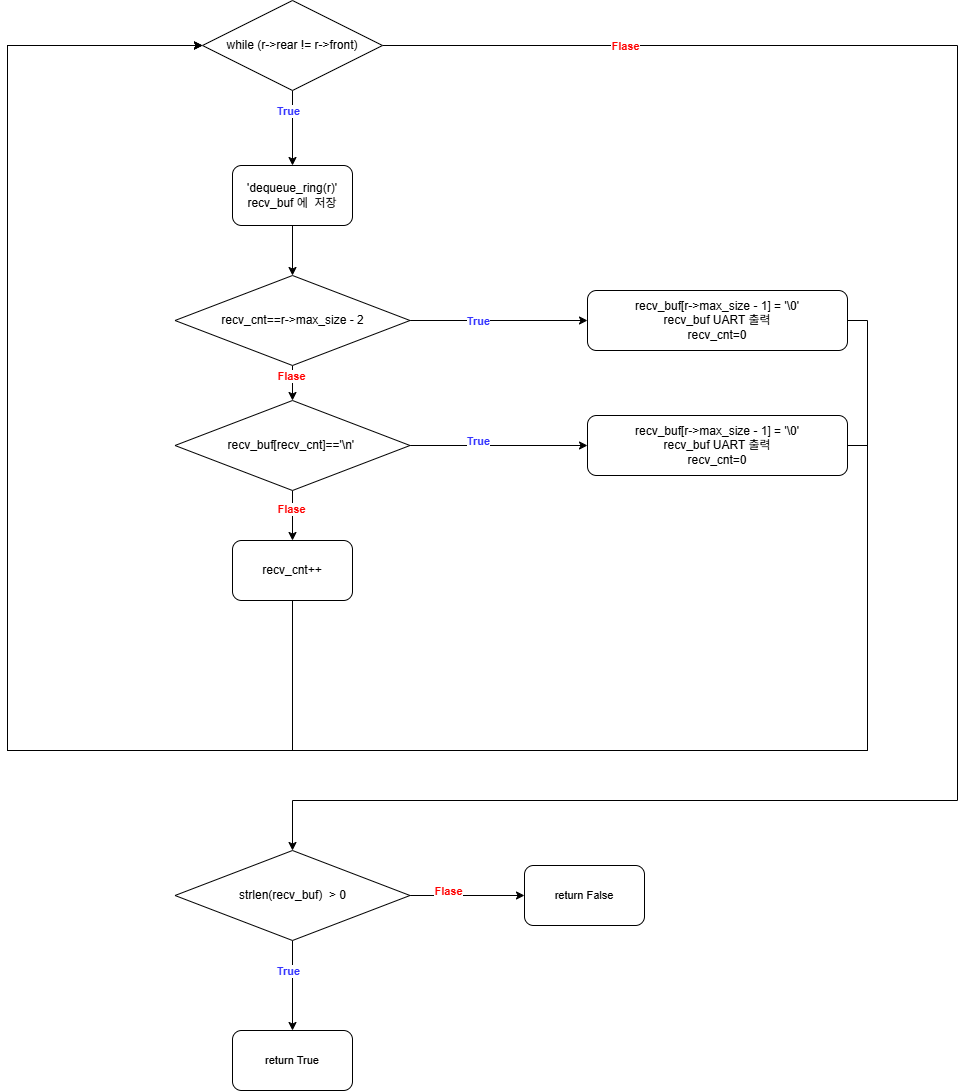

The diagram above was exported from draw.io. Its source (the exported page's mxGraphModel, read from the mxfile embedded in the PNG):
<mxGraphModel dx="1706" dy="1351" grid="1" gridSize="10" guides="1" tooltips="1" connect="1" arrows="1" fold="1" page="1" pageScale="1" pageWidth="827" pageHeight="1169" math="0" shadow="0">
  <root>
    <mxCell id="0" />
    <mxCell id="1" parent="0" />
    <mxCell id="QEmkT2XT_CwqaJX1dyTs-1" edge="1" parent="1" source="QEmkT2XT_CwqaJX1dyTs-2" style="edgeStyle=orthogonalEdgeStyle;rounded=0;orthogonalLoop=1;jettySize=auto;html=1;" target="QEmkT2XT_CwqaJX1dyTs-4">
      <mxGeometry relative="1" as="geometry" />
    </mxCell>
    <mxCell id="8iwFTYGJOBHpD4yJ3rOE-3" edge="1" parent="1" source="QEmkT2XT_CwqaJX1dyTs-2" style="edgeStyle=orthogonalEdgeStyle;rounded=0;orthogonalLoop=1;jettySize=auto;html=1;exitX=1;exitY=0.5;exitDx=0;exitDy=0;entryX=0.5;entryY=0;entryDx=0;entryDy=0;" target="QEmkT2XT_CwqaJX1dyTs-22">
      <mxGeometry relative="1" as="geometry">
        <Array as="points">
          <mxPoint x="1160" y="165" />
          <mxPoint x="1160" y="920" />
          <mxPoint x="495" y="920" />
        </Array>
      </mxGeometry>
    </mxCell>
    <mxCell id="QEmkT2XT_CwqaJX1dyTs-2" parent="1" style="rhombus;whiteSpace=wrap;html=1;" value="while (r-&amp;gt;rear != r-&amp;gt;front)" vertex="1">
      <mxGeometry height="90" width="180" x="405" y="120" as="geometry" />
    </mxCell>
    <mxCell id="QEmkT2XT_CwqaJX1dyTs-3" edge="1" parent="1" source="QEmkT2XT_CwqaJX1dyTs-4" style="edgeStyle=orthogonalEdgeStyle;rounded=0;orthogonalLoop=1;jettySize=auto;html=1;entryX=0.5;entryY=0;entryDx=0;entryDy=0;" target="QEmkT2XT_CwqaJX1dyTs-7">
      <mxGeometry relative="1" as="geometry" />
    </mxCell>
    <mxCell id="QEmkT2XT_CwqaJX1dyTs-4" parent="1" style="rounded=1;whiteSpace=wrap;html=1;" value="'dequeue_ring(r)'&lt;div&gt;recv_buf 에&amp;nbsp; 저장&lt;/div&gt;" vertex="1">
      <mxGeometry height="60" width="120" x="435" y="285" as="geometry" />
    </mxCell>
    <mxCell id="QEmkT2XT_CwqaJX1dyTs-5" edge="1" parent="1" source="QEmkT2XT_CwqaJX1dyTs-7" style="edgeStyle=orthogonalEdgeStyle;rounded=0;orthogonalLoop=1;jettySize=auto;html=1;" target="QEmkT2XT_CwqaJX1dyTs-10">
      <mxGeometry relative="1" as="geometry" />
    </mxCell>
    <mxCell id="QEmkT2XT_CwqaJX1dyTs-6" edge="1" parent="1" source="QEmkT2XT_CwqaJX1dyTs-7" style="edgeStyle=orthogonalEdgeStyle;rounded=0;orthogonalLoop=1;jettySize=auto;html=1;entryX=0;entryY=0.5;entryDx=0;entryDy=0;" target="QEmkT2XT_CwqaJX1dyTs-12">
      <mxGeometry relative="1" as="geometry" />
    </mxCell>
    <mxCell id="QEmkT2XT_CwqaJX1dyTs-7" parent="1" style="rhombus;whiteSpace=wrap;html=1;" value="recv_cnt==r-&amp;gt;max_size - 2" vertex="1">
      <mxGeometry height="90" width="235" x="377.5" y="395" as="geometry" />
    </mxCell>
    <mxCell id="QEmkT2XT_CwqaJX1dyTs-8" edge="1" parent="1" source="QEmkT2XT_CwqaJX1dyTs-10" style="edgeStyle=orthogonalEdgeStyle;rounded=0;orthogonalLoop=1;jettySize=auto;html=1;" target="QEmkT2XT_CwqaJX1dyTs-20">
      <mxGeometry relative="1" as="geometry" />
    </mxCell>
    <mxCell id="QEmkT2XT_CwqaJX1dyTs-9" edge="1" parent="1" source="QEmkT2XT_CwqaJX1dyTs-10" style="edgeStyle=orthogonalEdgeStyle;rounded=0;orthogonalLoop=1;jettySize=auto;html=1;exitX=1;exitY=0.5;exitDx=0;exitDy=0;entryX=0;entryY=0.5;entryDx=0;entryDy=0;" target="QEmkT2XT_CwqaJX1dyTs-14">
      <mxGeometry relative="1" as="geometry">
        <mxPoint x="740" y="565" as="targetPoint" />
      </mxGeometry>
    </mxCell>
    <mxCell id="QEmkT2XT_CwqaJX1dyTs-10" parent="1" style="rhombus;whiteSpace=wrap;html=1;" value="recv_buf[recv_cnt]=='\n'&amp;nbsp;" vertex="1">
      <mxGeometry height="90" width="235" x="377.5" y="520" as="geometry" />
    </mxCell>
    <mxCell id="QEmkT2XT_CwqaJX1dyTs-28" edge="1" parent="1" source="QEmkT2XT_CwqaJX1dyTs-12" style="edgeStyle=orthogonalEdgeStyle;rounded=0;orthogonalLoop=1;jettySize=auto;html=1;exitX=1;exitY=0.5;exitDx=0;exitDy=0;entryX=0;entryY=0.5;entryDx=0;entryDy=0;" target="QEmkT2XT_CwqaJX1dyTs-2">
      <mxGeometry relative="1" as="geometry">
        <Array as="points">
          <mxPoint x="1070" y="440" />
          <mxPoint x="1070" y="870" />
          <mxPoint x="210" y="870" />
          <mxPoint x="210" y="165" />
        </Array>
      </mxGeometry>
    </mxCell>
    <mxCell id="QEmkT2XT_CwqaJX1dyTs-12" parent="1" style="rounded=1;whiteSpace=wrap;html=1;" value="recv_buf[r-&amp;gt;max_size - 1] = '\0'&lt;div&gt;recv_buf UART 출력&lt;/div&gt;&lt;div&gt;recv_cnt=0&lt;/div&gt;" vertex="1">
      <mxGeometry height="60" width="260" x="790" y="410" as="geometry" />
    </mxCell>
    <mxCell id="QEmkT2XT_CwqaJX1dyTs-29" edge="1" parent="1" source="QEmkT2XT_CwqaJX1dyTs-14" style="edgeStyle=orthogonalEdgeStyle;rounded=0;orthogonalLoop=1;jettySize=auto;html=1;exitX=1;exitY=0.5;exitDx=0;exitDy=0;entryX=0;entryY=0.5;entryDx=0;entryDy=0;" target="QEmkT2XT_CwqaJX1dyTs-2">
      <mxGeometry relative="1" as="geometry">
        <Array as="points">
          <mxPoint x="1070" y="565" />
          <mxPoint x="1070" y="870" />
          <mxPoint x="210" y="870" />
          <mxPoint x="210" y="165" />
        </Array>
      </mxGeometry>
    </mxCell>
    <mxCell id="QEmkT2XT_CwqaJX1dyTs-14" parent="1" style="rounded=1;whiteSpace=wrap;html=1;" value="recv_buf[r-&amp;gt;max_size - 1] = '\0'&lt;div&gt;recv_buf UART 출력&lt;/div&gt;&lt;div&gt;recv_cnt=0&lt;/div&gt;" vertex="1">
      <mxGeometry height="60" width="260" x="790" y="535" as="geometry" />
    </mxCell>
    <mxCell id="QEmkT2XT_CwqaJX1dyTs-19" edge="1" parent="1" source="QEmkT2XT_CwqaJX1dyTs-20" style="edgeStyle=orthogonalEdgeStyle;rounded=0;orthogonalLoop=1;jettySize=auto;html=1;entryX=0;entryY=0.5;entryDx=0;entryDy=0;" target="QEmkT2XT_CwqaJX1dyTs-2">
      <mxGeometry relative="1" as="geometry">
        <Array as="points">
          <mxPoint x="495" y="870" />
          <mxPoint x="210" y="870" />
          <mxPoint x="210" y="165" />
        </Array>
        <mxPoint x="495" y="830" as="targetPoint" />
      </mxGeometry>
    </mxCell>
    <mxCell id="QEmkT2XT_CwqaJX1dyTs-20" parent="1" style="rounded=1;whiteSpace=wrap;html=1;" value="recv_cnt++" vertex="1">
      <mxGeometry height="60" width="120" x="435" y="660" as="geometry" />
    </mxCell>
    <mxCell id="8iwFTYGJOBHpD4yJ3rOE-7" edge="1" parent="1" source="QEmkT2XT_CwqaJX1dyTs-22" style="edgeStyle=orthogonalEdgeStyle;rounded=0;orthogonalLoop=1;jettySize=auto;html=1;exitX=0.5;exitY=1;exitDx=0;exitDy=0;entryX=0.5;entryY=0;entryDx=0;entryDy=0;" target="QEmkT2XT_CwqaJX1dyTs-23">
      <mxGeometry relative="1" as="geometry" />
    </mxCell>
    <mxCell id="8iwFTYGJOBHpD4yJ3rOE-8" edge="1" parent="1" source="QEmkT2XT_CwqaJX1dyTs-22" style="edgeStyle=orthogonalEdgeStyle;rounded=0;orthogonalLoop=1;jettySize=auto;html=1;exitX=1;exitY=0.5;exitDx=0;exitDy=0;" target="8iwFTYGJOBHpD4yJ3rOE-6">
      <mxGeometry relative="1" as="geometry" />
    </mxCell>
    <mxCell id="QEmkT2XT_CwqaJX1dyTs-22" parent="1" style="rhombus;whiteSpace=wrap;html=1;" value="strlen(recv_buf)&amp;nbsp; &amp;gt; 0" vertex="1">
      <mxGeometry height="90" width="235" x="377.5" y="970" as="geometry" />
    </mxCell>
    <mxCell id="QEmkT2XT_CwqaJX1dyTs-23" parent="1" style="rounded=1;whiteSpace=wrap;html=1;" value="&lt;span style=&quot;font-size: 11px; text-wrap-mode: nowrap; background-color: rgb(255, 255, 255);&quot;&gt;return True&lt;/span&gt;" vertex="1">
      <mxGeometry height="60" width="120" x="435" y="1150" as="geometry" />
    </mxCell>
    <mxCell id="QEmkT2XT_CwqaJX1dyTs-25" connectable="0" parent="1" style="edgeLabel;html=1;align=center;verticalAlign=middle;resizable=0;points=[];fontStyle=1" value="&lt;font style=&quot;color: rgb(51, 51, 255);&quot;&gt;True&lt;/font&gt;" vertex="1">
      <mxGeometry x="680" y="440" as="geometry" />
    </mxCell>
    <mxCell id="QEmkT2XT_CwqaJX1dyTs-26" connectable="0" parent="1" style="edgeLabel;html=1;align=center;verticalAlign=middle;resizable=0;points=[];fontStyle=1" value="&lt;font style=&quot;color: rgb(51, 51, 255);&quot;&gt;True&lt;/font&gt;" vertex="1">
      <mxGeometry x="680" y="560" as="geometry" />
    </mxCell>
    <mxCell id="8iwFTYGJOBHpD4yJ3rOE-1" connectable="0" parent="1" style="edgeLabel;html=1;align=center;verticalAlign=middle;resizable=0;points=[];fontStyle=1;fontColor=#FF0000;" value="Flase" vertex="1">
      <mxGeometry x="493" y="495" as="geometry" />
    </mxCell>
    <mxCell id="8iwFTYGJOBHpD4yJ3rOE-2" connectable="0" parent="1" style="edgeLabel;html=1;align=center;verticalAlign=middle;resizable=0;points=[];fontStyle=1;fontColor=#FF0000;" value="Flase" vertex="1">
      <mxGeometry x="493" y="628" as="geometry" />
    </mxCell>
    <mxCell id="8iwFTYGJOBHpD4yJ3rOE-4" connectable="0" parent="1" style="edgeLabel;html=1;align=center;verticalAlign=middle;resizable=0;points=[];fontStyle=1" value="&lt;font style=&quot;color: rgb(51, 51, 255);&quot;&gt;True&lt;/font&gt;" vertex="1">
      <mxGeometry x="490" y="230" as="geometry" />
    </mxCell>
    <mxCell id="8iwFTYGJOBHpD4yJ3rOE-5" connectable="0" parent="1" style="edgeLabel;html=1;align=center;verticalAlign=middle;resizable=0;points=[];fontStyle=1;fontColor=#FF0000;" value="Flase" vertex="1">
      <mxGeometry x="847" y="148" as="geometry">
        <mxPoint x="-20" y="17" as="offset" />
      </mxGeometry>
    </mxCell>
    <mxCell id="8iwFTYGJOBHpD4yJ3rOE-6" parent="1" style="rounded=1;whiteSpace=wrap;html=1;" value="&lt;span style=&quot;font-size: 11px; text-wrap-mode: nowrap; background-color: rgb(255, 255, 255);&quot;&gt;return False&lt;/span&gt;" vertex="1">
      <mxGeometry height="60" width="120" x="727" y="985" as="geometry" />
    </mxCell>
    <mxCell id="8iwFTYGJOBHpD4yJ3rOE-9" connectable="0" parent="1" style="edgeLabel;html=1;align=center;verticalAlign=middle;resizable=0;points=[];fontStyle=1" value="&lt;font style=&quot;color: rgb(51, 51, 255);&quot;&gt;True&lt;/font&gt;" vertex="1">
      <mxGeometry x="490" y="1090" as="geometry" />
    </mxCell>
    <mxCell id="8iwFTYGJOBHpD4yJ3rOE-10" connectable="0" parent="1" style="edgeLabel;html=1;align=center;verticalAlign=middle;resizable=0;points=[];fontStyle=1;fontColor=#FF0000;" value="Flase" vertex="1">
      <mxGeometry x="650" y="1010" as="geometry" />
    </mxCell>
  </root>
</mxGraphModel>